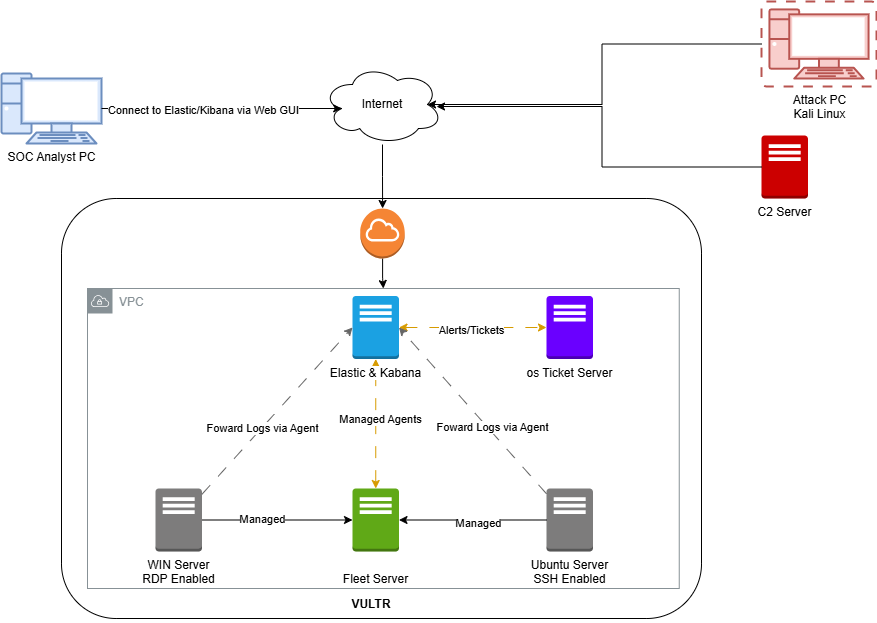

The diagram above was exported from draw.io. Its source (the exported page's mxGraphModel, read from the mxfile embedded in the PNG):
<mxGraphModel dx="2276" dy="1923" grid="1" gridSize="10" guides="1" tooltips="1" connect="1" arrows="1" fold="1" page="1" pageScale="1" pageWidth="850" pageHeight="1100" background="none" math="0" shadow="0">
  <root>
    <mxCell id="0" />
    <mxCell id="1" parent="0" />
    <mxCell id="MWChHlg7YTaOuyEkiQ_d-22" value="&lt;font color=&quot;#000000&quot;&gt;C2 Server&lt;/font&gt;" style="outlineConnect=0;dashed=0;verticalLabelPosition=bottom;verticalAlign=top;align=center;html=1;shape=mxgraph.aws3.traditional_server;fillColor=#CC0000;strokeColor=#6F0000;fontColor=#ffffff;gradientColor=none;" vertex="1" parent="1">
      <mxGeometry x="560" y="44" width="46.5" height="63" as="geometry" />
    </mxCell>
    <mxCell id="MWChHlg7YTaOuyEkiQ_d-15" value="&lt;h3 style=&quot;line-height: 0%;&quot;&gt;&lt;br&gt;&lt;/h3&gt;" style="rounded=1;whiteSpace=wrap;html=1;align=left;movable=1;resizable=1;rotatable=1;deletable=1;editable=1;locked=0;connectable=1;arcSize=13;" vertex="1" parent="1">
      <mxGeometry x="-140" y="107" width="640" height="420" as="geometry" />
    </mxCell>
    <mxCell id="MWChHlg7YTaOuyEkiQ_d-28" value="VPC" style="sketch=0;outlineConnect=0;gradientColor=none;html=1;whiteSpace=wrap;fontSize=12;fontStyle=0;shape=mxgraph.aws4.group;grIcon=mxgraph.aws4.group_vpc;strokeColor=#879196;fillColor=none;verticalAlign=top;align=left;spacingLeft=30;fontColor=#879196;dashed=0;" vertex="1" parent="1">
      <mxGeometry x="-114" y="197" width="591.75" height="300" as="geometry" />
    </mxCell>
    <mxCell id="MWChHlg7YTaOuyEkiQ_d-16" value="&lt;b&gt;VULTR&lt;/b&gt;" style="text;html=1;align=center;verticalAlign=middle;whiteSpace=wrap;rounded=0;movable=1;resizable=1;rotatable=1;deletable=1;editable=1;locked=0;connectable=1;" vertex="1" parent="1">
      <mxGeometry x="139.00225806451618" y="494" width="61.93548387096774" height="37.50000000000001" as="geometry" />
    </mxCell>
    <mxCell id="MWChHlg7YTaOuyEkiQ_d-23" value="&lt;span style=&quot;background-color: light-dark(#ffffff, var(--ge-dark-color, #121212));&quot;&gt;&lt;font style=&quot;color: rgb(0, 0, 0);&quot;&gt;os Ticket Server&lt;/font&gt;&lt;/span&gt;" style="outlineConnect=0;dashed=0;verticalLabelPosition=bottom;verticalAlign=top;align=center;html=1;shape=mxgraph.aws3.traditional_server;fillColor=#6a00ff;fontColor=#ffffff;strokeColor=#3700CC;" vertex="1" parent="1">
      <mxGeometry x="345" y="204.5" width="46.5" height="63" as="geometry" />
    </mxCell>
    <mxCell id="MWChHlg7YTaOuyEkiQ_d-29" style="edgeStyle=orthogonalEdgeStyle;rounded=0;orthogonalLoop=1;jettySize=auto;html=1;" edge="1" parent="1" source="MWChHlg7YTaOuyEkiQ_d-26" target="MWChHlg7YTaOuyEkiQ_d-24">
      <mxGeometry relative="1" as="geometry" />
    </mxCell>
    <mxCell id="MWChHlg7YTaOuyEkiQ_d-31" value="Managed" style="edgeLabel;html=1;align=center;verticalAlign=middle;resizable=0;points=[];" vertex="1" connectable="0" parent="MWChHlg7YTaOuyEkiQ_d-29">
      <mxGeometry x="-0.2213" y="2" relative="1" as="geometry">
        <mxPoint x="1" y="1" as="offset" />
      </mxGeometry>
    </mxCell>
    <mxCell id="MWChHlg7YTaOuyEkiQ_d-26" value="&lt;span style=&quot;background-color: rgb(255, 255, 255);&quot;&gt;WIN Server&lt;/span&gt;&lt;br style=&quot;background-color: rgb(255, 255, 255);&quot;&gt;&lt;span style=&quot;background-color: rgb(255, 255, 255);&quot;&gt;RDP Enabled&lt;/span&gt;" style="outlineConnect=0;dashed=0;verticalLabelPosition=bottom;verticalAlign=top;align=center;html=1;shape=mxgraph.aws3.traditional_server;fillColor=#7D7C7C;gradientColor=none;" vertex="1" parent="1">
      <mxGeometry x="-46" y="397" width="46.5" height="63" as="geometry" />
    </mxCell>
    <mxCell id="MWChHlg7YTaOuyEkiQ_d-25" value="&lt;span&gt;&lt;span style=&quot;background-color: rgb(255, 255, 255);&quot;&gt;Ubuntu Server&lt;/span&gt;&lt;br&gt;&lt;span style=&quot;background-color: rgb(255, 255, 255);&quot;&gt;SSH Enabled&lt;/span&gt;&lt;/span&gt;" style="outlineConnect=0;dashed=0;verticalLabelPosition=bottom;verticalAlign=top;align=center;html=1;shape=mxgraph.aws3.traditional_server;fillColor=#7D7C7C;gradientColor=none;" vertex="1" parent="1">
      <mxGeometry x="345" y="397" width="46.5" height="63" as="geometry" />
    </mxCell>
    <mxCell id="MWChHlg7YTaOuyEkiQ_d-34" style="edgeStyle=orthogonalEdgeStyle;rounded=0;orthogonalLoop=1;jettySize=auto;html=1;startArrow=classic;startFill=1;dashed=1;dashPattern=12 12;fillColor=#ffcd28;gradientColor=#ffa500;strokeColor=#d79b00;" edge="1" parent="1" source="MWChHlg7YTaOuyEkiQ_d-24" target="MWChHlg7YTaOuyEkiQ_d-27">
      <mxGeometry relative="1" as="geometry" />
    </mxCell>
    <mxCell id="MWChHlg7YTaOuyEkiQ_d-37" value="Managed Agents" style="edgeLabel;html=1;align=center;verticalAlign=middle;resizable=0;points=[];" vertex="1" connectable="0" parent="MWChHlg7YTaOuyEkiQ_d-34">
      <mxGeometry x="0.0811" y="-4" relative="1" as="geometry">
        <mxPoint as="offset" />
      </mxGeometry>
    </mxCell>
    <mxCell id="MWChHlg7YTaOuyEkiQ_d-24" value="&#10;&lt;span style=&quot;color: rgb(0, 0, 0); font-family: Helvetica; font-size: 12px; font-style: normal; font-variant-ligatures: normal; font-variant-caps: normal; font-weight: 400; letter-spacing: normal; orphans: 2; text-align: center; text-indent: 0px; text-transform: none; widows: 2; word-spacing: 0px; -webkit-text-stroke-width: 0px; white-space: nowrap; background-color: rgb(255, 255, 255); text-decoration-thickness: initial; text-decoration-style: initial; text-decoration-color: initial; display: inline !important; float: none;&quot;&gt;Fleet Server&lt;/span&gt;&#10;&#10;" style="outlineConnect=0;dashed=0;verticalLabelPosition=bottom;verticalAlign=top;align=center;html=1;shape=mxgraph.aws3.traditional_server;fillColor=#60a917;fontColor=#ffffff;strokeColor=#2D7600;" vertex="1" parent="1">
      <mxGeometry x="151" y="397" width="46.5" height="63" as="geometry" />
    </mxCell>
    <mxCell id="MWChHlg7YTaOuyEkiQ_d-30" style="edgeStyle=orthogonalEdgeStyle;rounded=0;orthogonalLoop=1;jettySize=auto;html=1;entryX=1;entryY=0.5;entryDx=0;entryDy=0;entryPerimeter=0;" edge="1" parent="1" source="MWChHlg7YTaOuyEkiQ_d-25" target="MWChHlg7YTaOuyEkiQ_d-24">
      <mxGeometry relative="1" as="geometry" />
    </mxCell>
    <mxCell id="MWChHlg7YTaOuyEkiQ_d-32" value="&lt;span&gt;Managed&lt;/span&gt;" style="edgeLabel;html=1;align=center;verticalAlign=middle;resizable=0;points=[];" vertex="1" connectable="0" parent="MWChHlg7YTaOuyEkiQ_d-30">
      <mxGeometry x="-0.0588" y="3" relative="1" as="geometry">
        <mxPoint as="offset" />
      </mxGeometry>
    </mxCell>
    <mxCell id="MWChHlg7YTaOuyEkiQ_d-36" style="edgeStyle=orthogonalEdgeStyle;rounded=0;orthogonalLoop=1;jettySize=auto;html=1;entryX=0;entryY=0.5;entryDx=0;entryDy=0;entryPerimeter=0;startArrow=classic;startFill=1;dashed=1;dashPattern=12 12;fillColor=#ffcd28;strokeColor=#d79b00;gradientColor=#ffa500;" edge="1" parent="1" source="MWChHlg7YTaOuyEkiQ_d-27" target="MWChHlg7YTaOuyEkiQ_d-23">
      <mxGeometry relative="1" as="geometry" />
    </mxCell>
    <mxCell id="MWChHlg7YTaOuyEkiQ_d-39" value="Alerts/Tickets" style="edgeLabel;html=1;align=center;verticalAlign=middle;resizable=0;points=[];" vertex="1" connectable="0" parent="MWChHlg7YTaOuyEkiQ_d-36">
      <mxGeometry x="-0.0314" y="-2" relative="1" as="geometry">
        <mxPoint x="1" as="offset" />
      </mxGeometry>
    </mxCell>
    <mxCell id="MWChHlg7YTaOuyEkiQ_d-27" value="&lt;span style=&quot;background-color: light-dark(#ffffff, var(--ge-dark-color, #121212));&quot;&gt;&lt;font style=&quot;color: rgb(0, 0, 0);&quot;&gt;Elastic &amp;amp; Kabana&lt;/font&gt;&lt;/span&gt;" style="outlineConnect=0;dashed=0;verticalLabelPosition=bottom;verticalAlign=top;align=center;html=1;shape=mxgraph.aws3.traditional_server;fillColor=#1ba1e2;fontColor=#ffffff;strokeColor=#006EAF;" vertex="1" parent="1">
      <mxGeometry x="151" y="204.5" width="46.5" height="63" as="geometry" />
    </mxCell>
    <mxCell id="MWChHlg7YTaOuyEkiQ_d-40" style="rounded=0;orthogonalLoop=1;jettySize=auto;html=1;entryX=0;entryY=0.5;entryDx=0;entryDy=0;entryPerimeter=0;dashed=1;dashPattern=12 12;fillColor=#f5f5f5;gradientColor=#b3b3b3;strokeColor=#666666;" edge="1" parent="1" source="MWChHlg7YTaOuyEkiQ_d-26" target="MWChHlg7YTaOuyEkiQ_d-27">
      <mxGeometry relative="1" as="geometry" />
    </mxCell>
    <mxCell id="MWChHlg7YTaOuyEkiQ_d-44" value="Foward Logs via Agent" style="edgeLabel;html=1;align=center;verticalAlign=middle;resizable=0;points=[];" vertex="1" connectable="0" parent="MWChHlg7YTaOuyEkiQ_d-40">
      <mxGeometry x="-0.2105" relative="1" as="geometry">
        <mxPoint as="offset" />
      </mxGeometry>
    </mxCell>
    <mxCell id="MWChHlg7YTaOuyEkiQ_d-42" style="rounded=0;orthogonalLoop=1;jettySize=auto;html=1;entryX=1;entryY=0.5;entryDx=0;entryDy=0;entryPerimeter=0;dashed=1;dashPattern=12 12;fillColor=#f5f5f5;gradientColor=#b3b3b3;strokeColor=#666666;" edge="1" parent="1" source="MWChHlg7YTaOuyEkiQ_d-25" target="MWChHlg7YTaOuyEkiQ_d-27">
      <mxGeometry relative="1" as="geometry" />
    </mxCell>
    <mxCell id="MWChHlg7YTaOuyEkiQ_d-43" value="Foward Logs via Agent" style="edgeLabel;html=1;align=center;verticalAlign=middle;resizable=0;points=[];" vertex="1" connectable="0" parent="MWChHlg7YTaOuyEkiQ_d-42">
      <mxGeometry x="-0.2254" y="-3" relative="1" as="geometry">
        <mxPoint as="offset" />
      </mxGeometry>
    </mxCell>
    <mxCell id="MWChHlg7YTaOuyEkiQ_d-49" style="edgeStyle=orthogonalEdgeStyle;rounded=0;orthogonalLoop=1;jettySize=auto;html=1;" edge="1" parent="1" source="MWChHlg7YTaOuyEkiQ_d-46" target="MWChHlg7YTaOuyEkiQ_d-28">
      <mxGeometry relative="1" as="geometry" />
    </mxCell>
    <mxCell id="MWChHlg7YTaOuyEkiQ_d-46" value="" style="outlineConnect=0;dashed=0;verticalLabelPosition=bottom;verticalAlign=top;align=center;html=1;shape=mxgraph.aws3.internet_gateway;fillColor=#F58534;gradientColor=none;" vertex="1" parent="1">
      <mxGeometry x="158.75" y="117" width="44.5" height="50" as="geometry" />
    </mxCell>
    <mxCell id="MWChHlg7YTaOuyEkiQ_d-48" style="edgeStyle=orthogonalEdgeStyle;rounded=0;orthogonalLoop=1;jettySize=auto;html=1;" edge="1" parent="1" source="MWChHlg7YTaOuyEkiQ_d-47" target="MWChHlg7YTaOuyEkiQ_d-46">
      <mxGeometry relative="1" as="geometry" />
    </mxCell>
    <mxCell id="MWChHlg7YTaOuyEkiQ_d-47" value="Internet" style="ellipse;shape=cloud;whiteSpace=wrap;html=1;" vertex="1" parent="1">
      <mxGeometry x="121" y="-27" width="120" height="80" as="geometry" />
    </mxCell>
    <mxCell id="MWChHlg7YTaOuyEkiQ_d-50" value="SOC Analyst PC" style="verticalAlign=top;verticalLabelPosition=bottom;labelPosition=center;align=center;html=1;outlineConnect=0;fillColor=#dae8fc;strokeColor=#6c8ebf;gradientDirection=north;strokeWidth=2;shape=mxgraph.networks.pc;" vertex="1" parent="1">
      <mxGeometry x="-200" y="-18" width="100" height="70" as="geometry" />
    </mxCell>
    <mxCell id="MWChHlg7YTaOuyEkiQ_d-51" style="edgeStyle=orthogonalEdgeStyle;rounded=0;orthogonalLoop=1;jettySize=auto;html=1;entryX=0.16;entryY=0.55;entryDx=0;entryDy=0;entryPerimeter=0;" edge="1" parent="1" source="MWChHlg7YTaOuyEkiQ_d-50" target="MWChHlg7YTaOuyEkiQ_d-47">
      <mxGeometry relative="1" as="geometry" />
    </mxCell>
    <mxCell id="MWChHlg7YTaOuyEkiQ_d-55" value="Connect to Elastic/Kibana via Web GUI" style="edgeLabel;html=1;align=center;verticalAlign=middle;resizable=0;points=[];" vertex="1" connectable="0" parent="MWChHlg7YTaOuyEkiQ_d-51">
      <mxGeometry x="-0.159" y="-1" relative="1" as="geometry">
        <mxPoint as="offset" />
      </mxGeometry>
    </mxCell>
    <mxCell id="MWChHlg7YTaOuyEkiQ_d-52" value="Attack PC&lt;br&gt;Kali Linux" style="verticalAlign=top;verticalLabelPosition=bottom;labelPosition=center;align=center;html=1;outlineConnect=0;fillColor=#f8cecc;strokeColor=#b85450;gradientDirection=north;strokeWidth=2;shape=mxgraph.networks.virtual_pc;" vertex="1" parent="1">
      <mxGeometry x="560" y="-90" width="115" height="85" as="geometry" />
    </mxCell>
    <mxCell id="MWChHlg7YTaOuyEkiQ_d-53" style="edgeStyle=orthogonalEdgeStyle;rounded=0;orthogonalLoop=1;jettySize=auto;html=1;entryX=0.875;entryY=0.5;entryDx=0;entryDy=0;entryPerimeter=0;" edge="1" parent="1" source="MWChHlg7YTaOuyEkiQ_d-52" target="MWChHlg7YTaOuyEkiQ_d-47">
      <mxGeometry relative="1" as="geometry" />
    </mxCell>
    <mxCell id="MWChHlg7YTaOuyEkiQ_d-57" style="edgeStyle=orthogonalEdgeStyle;rounded=0;orthogonalLoop=1;jettySize=auto;html=1;entryX=0.95;entryY=0.525;entryDx=0;entryDy=0;entryPerimeter=0;" edge="1" parent="1" source="MWChHlg7YTaOuyEkiQ_d-22" target="MWChHlg7YTaOuyEkiQ_d-47">
      <mxGeometry relative="1" as="geometry" />
    </mxCell>
  </root>
</mxGraphModel>